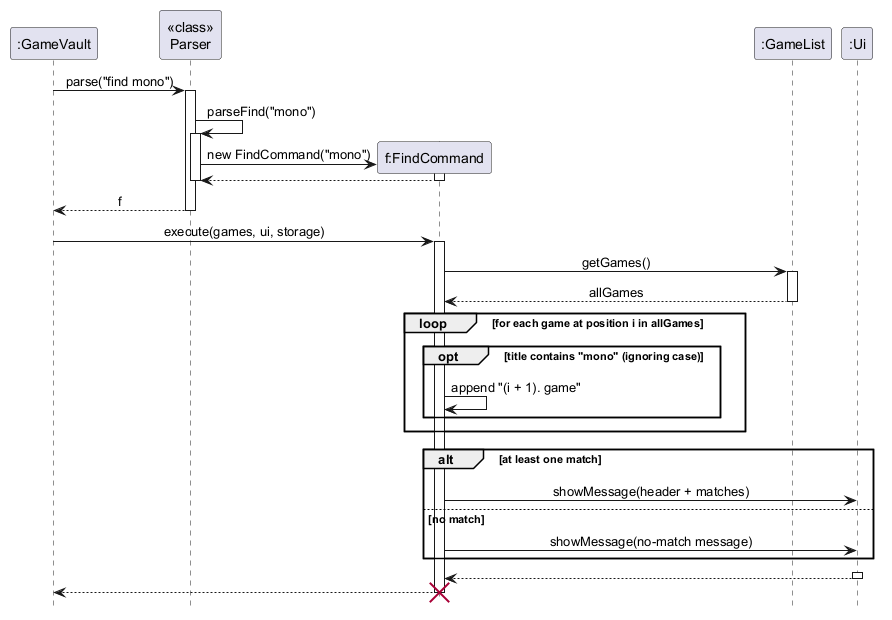

The diagram above was rendered by PlantUML. Its source (embedded in the PNG):
@startuml
' Sequence diagram for "find mono" -- GameVault find feature
hide footbox
skinparam sequenceMessageAlign center

participant ":GameVault" as GV
participant "<<class>>\nParser" as P
participant "f:FindCommand" as F
participant ":GameList" as GL
participant ":Ui" as UI

GV -> P : parse("find mono")
activate P
P -> P : parseFind("mono")
activate P
create F
P -> F : new FindCommand("mono")
activate F
F --> P
deactivate F
deactivate P
P --> GV : f
deactivate P

GV -> F : execute(games, ui, storage)
activate F
F -> GL : getGames()
activate GL
GL --> F : allGames
deactivate GL

loop for each game at position i in allGames
    opt title contains "mono" (ignoring case)
        F -> F : append "(i + 1). game"
    end
end

alt at least one match
    F -> UI : showMessage(header + matches)
else no match
    F -> UI : showMessage(no-match message)
end
activate UI
UI --> F
deactivate UI
F --> GV
deactivate F
destroy F
@enduml